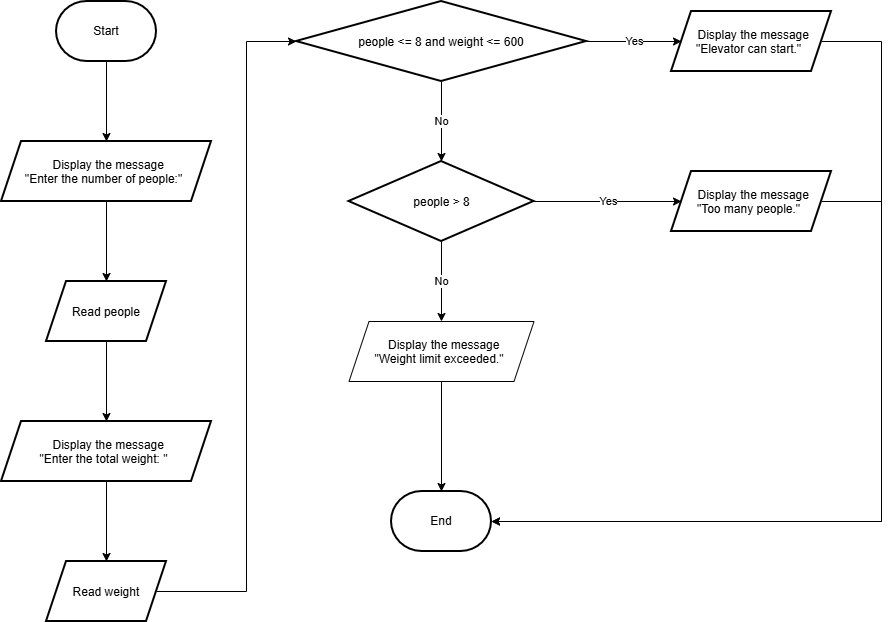

The diagram above was exported from draw.io. Its source (the exported page's mxGraphModel, read from the mxfile embedded in the PNG):
<mxGraphModel dx="1935" dy="1175" grid="1" gridSize="10" guides="1" tooltips="1" connect="1" arrows="1" fold="1" page="1" pageScale="1" pageWidth="1169" pageHeight="827" math="0" shadow="0">
  <root>
    <mxCell id="0" />
    <mxCell id="1" parent="0" />
    <mxCell id="13zUpHpHxsVXvS3YgLQO-3" edge="1" parent="1" source="13zUpHpHxsVXvS3YgLQO-1" style="edgeStyle=orthogonalEdgeStyle;rounded=0;orthogonalLoop=1;jettySize=auto;html=1;" target="13zUpHpHxsVXvS3YgLQO-2" value="">
      <mxGeometry relative="1" as="geometry" />
    </mxCell>
    <mxCell id="13zUpHpHxsVXvS3YgLQO-1" parent="1" style="strokeWidth=2;html=1;shape=mxgraph.flowchart.terminator;whiteSpace=wrap;" value="Start" vertex="1">
      <mxGeometry height="60" width="100" x="210" y="100" as="geometry" />
    </mxCell>
    <mxCell id="13zUpHpHxsVXvS3YgLQO-6" edge="1" parent="1" source="13zUpHpHxsVXvS3YgLQO-2" style="edgeStyle=orthogonalEdgeStyle;rounded=0;orthogonalLoop=1;jettySize=auto;html=1;" target="13zUpHpHxsVXvS3YgLQO-5" value="">
      <mxGeometry relative="1" as="geometry" />
    </mxCell>
    <mxCell id="13zUpHpHxsVXvS3YgLQO-2" parent="1" style="shape=parallelogram;perimeter=parallelogramPerimeter;whiteSpace=wrap;html=1;shapeInside=1;fixedSize=1;strokeWidth=2;fontColor=light-dark(#000000,#FFFFFF);fontFamily=Helvetica;" value="Display the message&lt;br&gt;&lt;span style=&quot;font-size: 9pt; background-color: transparent;&quot;&gt;&quot;&lt;/span&gt;&lt;span style=&quot;font-size: 9pt; background-color: transparent;&quot;&gt;Enter the number of people:&quot;&lt;/span&gt;" vertex="1">
      <mxGeometry height="60" width="210" x="155" y="240" as="geometry" />
    </mxCell>
    <mxCell id="13zUpHpHxsVXvS3YgLQO-8" edge="1" parent="1" source="13zUpHpHxsVXvS3YgLQO-5" style="edgeStyle=orthogonalEdgeStyle;rounded=0;orthogonalLoop=1;jettySize=auto;html=1;" target="13zUpHpHxsVXvS3YgLQO-7" value="">
      <mxGeometry relative="1" as="geometry" />
    </mxCell>
    <mxCell id="13zUpHpHxsVXvS3YgLQO-5" parent="1" style="shape=parallelogram;perimeter=parallelogramPerimeter;whiteSpace=wrap;html=1;shapeInside=1;fixedSize=1;fontColor=light-dark(#000000,#FFFFFF);strokeWidth=2;" value="Read people" vertex="1">
      <mxGeometry height="60" width="120" x="200" y="380" as="geometry" />
    </mxCell>
    <mxCell id="13zUpHpHxsVXvS3YgLQO-10" edge="1" parent="1" source="13zUpHpHxsVXvS3YgLQO-7" style="edgeStyle=orthogonalEdgeStyle;rounded=0;orthogonalLoop=1;jettySize=auto;html=1;" target="13zUpHpHxsVXvS3YgLQO-9" value="">
      <mxGeometry relative="1" as="geometry" />
    </mxCell>
    <mxCell id="13zUpHpHxsVXvS3YgLQO-7" parent="1" style="shape=parallelogram;perimeter=parallelogramPerimeter;whiteSpace=wrap;html=1;shapeInside=1;fixedSize=1;fontColor=light-dark(#000000,#FFFFFF);strokeWidth=2;" value="Display the message&lt;br&gt;&quot;Enter the total weight: &quot;&lt;div&gt;&lt;br/&gt;&lt;/div&gt;" vertex="1">
      <mxGeometry height="60" width="210" x="155" y="520" as="geometry" />
    </mxCell>
    <mxCell id="13zUpHpHxsVXvS3YgLQO-12" edge="1" parent="1" source="13zUpHpHxsVXvS3YgLQO-9" style="edgeStyle=orthogonalEdgeStyle;rounded=0;orthogonalLoop=1;jettySize=auto;html=1;" target="13zUpHpHxsVXvS3YgLQO-11" value="">
      <mxGeometry relative="1" as="geometry">
        <Array as="points">
          <mxPoint x="400" y="690" />
          <mxPoint x="400" y="140" />
        </Array>
      </mxGeometry>
    </mxCell>
    <mxCell id="13zUpHpHxsVXvS3YgLQO-9" parent="1" style="shape=parallelogram;perimeter=parallelogramPerimeter;whiteSpace=wrap;html=1;shapeInside=1;fixedSize=1;fontColor=light-dark(#000000,#FFFFFF);strokeWidth=2;" value="Read weight" vertex="1">
      <mxGeometry height="60" width="120" x="200" y="660" as="geometry" />
    </mxCell>
    <mxCell id="13zUpHpHxsVXvS3YgLQO-14" edge="1" parent="1" source="13zUpHpHxsVXvS3YgLQO-11" style="edgeStyle=orthogonalEdgeStyle;rounded=0;orthogonalLoop=1;jettySize=auto;html=1;" target="13zUpHpHxsVXvS3YgLQO-13" value="Yes">
      <mxGeometry relative="1" as="geometry" />
    </mxCell>
    <mxCell id="13zUpHpHxsVXvS3YgLQO-16" edge="1" parent="1" source="13zUpHpHxsVXvS3YgLQO-11" style="edgeStyle=orthogonalEdgeStyle;rounded=0;orthogonalLoop=1;jettySize=auto;html=1;" target="13zUpHpHxsVXvS3YgLQO-15" value="No">
      <mxGeometry relative="1" as="geometry" />
    </mxCell>
    <mxCell id="13zUpHpHxsVXvS3YgLQO-11" parent="1" style="rhombus;whiteSpace=wrap;html=1;shapeInside=1;fontColor=light-dark(#000000,#FFFFFF);strokeWidth=2;" value="people &amp;lt;= 8 and weight &amp;lt;= 600" vertex="1">
      <mxGeometry height="80" width="290" x="450" y="100" as="geometry" />
    </mxCell>
    <mxCell id="13zUpHpHxsVXvS3YgLQO-13" parent="1" style="shape=parallelogram;perimeter=parallelogramPerimeter;whiteSpace=wrap;html=1;shapeInside=1;fixedSize=1;fontColor=light-dark(#000000,#FFFFFF);strokeWidth=2;" value="Display the message&lt;br&gt;&quot;Elevator can start.&quot;" vertex="1">
      <mxGeometry height="60" width="160" x="825" y="110" as="geometry" />
    </mxCell>
    <mxCell id="13zUpHpHxsVXvS3YgLQO-18" edge="1" parent="1" source="13zUpHpHxsVXvS3YgLQO-15" style="edgeStyle=orthogonalEdgeStyle;rounded=0;orthogonalLoop=1;jettySize=auto;html=1;" target="13zUpHpHxsVXvS3YgLQO-17" value="Yes">
      <mxGeometry relative="1" as="geometry" />
    </mxCell>
    <mxCell id="13zUpHpHxsVXvS3YgLQO-20" edge="1" parent="1" source="13zUpHpHxsVXvS3YgLQO-15" style="edgeStyle=orthogonalEdgeStyle;rounded=0;orthogonalLoop=1;jettySize=auto;html=1;" target="13zUpHpHxsVXvS3YgLQO-21" value="No">
      <mxGeometry relative="1" as="geometry">
        <mxPoint x="594.9999999999998" y="419.9999999999998" as="targetPoint" />
      </mxGeometry>
    </mxCell>
    <mxCell id="13zUpHpHxsVXvS3YgLQO-15" parent="1" style="rhombus;whiteSpace=wrap;html=1;shapeInside=1;fontColor=light-dark(#000000,#FFFFFF);strokeWidth=2;" value="people &amp;gt; 8" vertex="1">
      <mxGeometry height="80" width="185" x="502.5" y="260" as="geometry" />
    </mxCell>
    <mxCell id="13zUpHpHxsVXvS3YgLQO-17" parent="1" style="shape=parallelogram;perimeter=parallelogramPerimeter;whiteSpace=wrap;html=1;shapeInside=1;fixedSize=1;fontColor=light-dark(#000000,#FFFFFF);strokeWidth=2;" value="Display the message&lt;br&gt;&quot;Too many people.&quot;" vertex="1">
      <mxGeometry height="60" width="160" x="825" y="270" as="geometry" />
    </mxCell>
    <mxCell id="13zUpHpHxsVXvS3YgLQO-22" edge="1" parent="1" source="13zUpHpHxsVXvS3YgLQO-21" style="edgeStyle=orthogonalEdgeStyle;rounded=0;orthogonalLoop=1;jettySize=auto;html=1;" target="13zUpHpHxsVXvS3YgLQO-23">
      <mxGeometry relative="1" as="geometry">
        <mxPoint x="835" y="450" as="targetPoint" />
      </mxGeometry>
    </mxCell>
    <mxCell id="13zUpHpHxsVXvS3YgLQO-21" parent="1" style="shape=parallelogram;perimeter=parallelogramPerimeter;whiteSpace=wrap;html=1;shapeInside=1;fixedSize=1;" value="Display the message&lt;br&gt;&quot;Weight limit exceeded.&quot;" vertex="1">
      <mxGeometry height="60" width="185" x="502.5" y="420" as="geometry" />
    </mxCell>
    <mxCell id="13zUpHpHxsVXvS3YgLQO-23" parent="1" style="strokeWidth=2;html=1;shape=mxgraph.flowchart.terminator;whiteSpace=wrap;" value="End" vertex="1">
      <mxGeometry height="60" width="100" x="545" y="590" as="geometry" />
    </mxCell>
    <mxCell id="13zUpHpHxsVXvS3YgLQO-24" edge="1" parent="1" source="13zUpHpHxsVXvS3YgLQO-13" style="edgeStyle=orthogonalEdgeStyle;rounded=0;orthogonalLoop=1;jettySize=auto;html=1;entryX=1;entryY=0.5;entryDx=0;entryDy=0;entryPerimeter=0;" target="13zUpHpHxsVXvS3YgLQO-23">
      <mxGeometry relative="1" as="geometry">
        <Array as="points">
          <mxPoint x="1035" y="140" />
          <mxPoint x="1035" y="620" />
        </Array>
      </mxGeometry>
    </mxCell>
    <mxCell id="13zUpHpHxsVXvS3YgLQO-25" edge="1" parent="1" source="13zUpHpHxsVXvS3YgLQO-17" style="edgeStyle=orthogonalEdgeStyle;rounded=0;orthogonalLoop=1;jettySize=auto;html=1;entryX=1;entryY=0.5;entryDx=0;entryDy=0;entryPerimeter=0;" target="13zUpHpHxsVXvS3YgLQO-23">
      <mxGeometry relative="1" as="geometry">
        <Array as="points">
          <mxPoint x="1035" y="300" />
          <mxPoint x="1035" y="620" />
        </Array>
      </mxGeometry>
    </mxCell>
  </root>
</mxGraphModel>